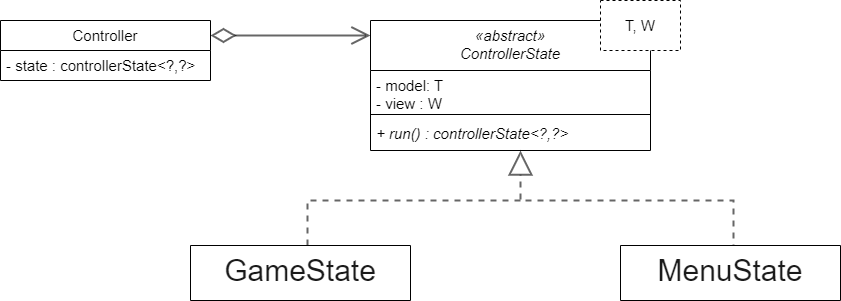

The diagram above was exported from draw.io. Its source (the exported page's mxGraphModel, read from the mxfile embedded in the PNG):
<mxGraphModel dx="868" dy="433" grid="1" gridSize="10" guides="1" tooltips="1" connect="1" arrows="1" fold="1" page="1" pageScale="1" pageWidth="827" pageHeight="1169" math="0" shadow="0">
  <root>
    <mxCell id="0" />
    <mxCell id="1" parent="0" />
    <mxCell id="X1cDtX6s1R29KdKBD5_Y-1" value="Controller" style="swimlane;fontStyle=0;align=center;verticalAlign=top;childLayout=stackLayout;horizontal=1;startSize=30;horizontalStack=0;resizeParent=1;resizeParentMax=0;resizeLast=0;collapsible=1;marginBottom=0;fontSize=15;fontColor=#000000;" vertex="1" parent="1">
      <mxGeometry x="100" y="230" width="210" height="60" as="geometry" />
    </mxCell>
    <mxCell id="X1cDtX6s1R29KdKBD5_Y-2" value="- state : controllerState&lt;?,?&gt;" style="text;strokeColor=none;fillColor=none;align=left;verticalAlign=top;spacingLeft=4;spacingRight=4;overflow=hidden;rotatable=0;points=[[0,0.5],[1,0.5]];portConstraint=eastwest;dashed=1;fontSize=15;fontColor=#000000;" vertex="1" parent="X1cDtX6s1R29KdKBD5_Y-1">
      <mxGeometry y="30" width="210" height="30" as="geometry" />
    </mxCell>
    <mxCell id="X1cDtX6s1R29KdKBD5_Y-5" value="" style="endArrow=diamondThin;startArrow=open;html=1;rounded=0;fontSize=15;fontColor=#000000;endSize=20;strokeWidth=2;opacity=60;jumpStyle=line;jumpSize=20;entryX=1;entryY=0.25;entryDx=0;entryDy=0;startSize=15;startFill=0;endFill=0;" edge="1" parent="1" target="X1cDtX6s1R29KdKBD5_Y-1">
      <mxGeometry width="50" height="50" relative="1" as="geometry">
        <mxPoint x="470" y="245" as="sourcePoint" />
        <mxPoint x="370" y="230" as="targetPoint" />
      </mxGeometry>
    </mxCell>
    <mxCell id="X1cDtX6s1R29KdKBD5_Y-16" value="«abstract»&#10;ControllerState" style="swimlane;fontStyle=2;align=center;verticalAlign=top;childLayout=stackLayout;horizontal=1;startSize=50;horizontalStack=0;resizeParent=1;resizeParentMax=0;resizeLast=0;collapsible=1;marginBottom=0;fontSize=15;fontColor=#000000;" vertex="1" parent="1">
      <mxGeometry x="470" y="230" width="280" height="130" as="geometry" />
    </mxCell>
    <mxCell id="X1cDtX6s1R29KdKBD5_Y-17" value="- model: T&#10;- view : W&#10;" style="text;strokeColor=none;fillColor=none;align=left;verticalAlign=top;spacingLeft=4;spacingRight=4;overflow=hidden;rotatable=0;points=[[0,0.5],[1,0.5]];portConstraint=eastwest;fontSize=15;fontColor=#000000;" vertex="1" parent="X1cDtX6s1R29KdKBD5_Y-16">
      <mxGeometry y="50" width="280" height="40" as="geometry" />
    </mxCell>
    <mxCell id="X1cDtX6s1R29KdKBD5_Y-18" value="" style="line;strokeWidth=1;fillColor=none;align=left;verticalAlign=middle;spacingTop=-1;spacingLeft=3;spacingRight=3;rotatable=0;labelPosition=right;points=[];portConstraint=eastwest;fontSize=15;fontColor=#000000;" vertex="1" parent="X1cDtX6s1R29KdKBD5_Y-16">
      <mxGeometry y="90" width="280" height="8" as="geometry" />
    </mxCell>
    <mxCell id="X1cDtX6s1R29KdKBD5_Y-19" value="+ run() : controllerState&lt;?,?&gt; " style="text;strokeColor=none;fillColor=none;align=left;verticalAlign=top;spacingLeft=4;spacingRight=4;overflow=hidden;rotatable=0;points=[[0,0.5],[1,0.5]];portConstraint=eastwest;fontSize=15;fontColor=#000000;fontStyle=2" vertex="1" parent="X1cDtX6s1R29KdKBD5_Y-16">
      <mxGeometry y="98" width="280" height="32" as="geometry" />
    </mxCell>
    <mxCell id="X1cDtX6s1R29KdKBD5_Y-20" value="T, W" style="rounded=0;whiteSpace=wrap;html=1;fontSize=15;fontColor=#000000;dashed=1;" vertex="1" parent="1">
      <mxGeometry x="700" y="210" width="80" height="50" as="geometry" />
    </mxCell>
    <mxCell id="X1cDtX6s1R29KdKBD5_Y-25" value="GameState" style="swimlane;fontStyle=0;align=center;verticalAlign=top;childLayout=stackLayout;horizontal=1;startSize=55;horizontalStack=0;resizeParent=1;resizeParentMax=0;resizeLast=0;collapsible=1;marginBottom=0;fontSize=30;fontColor=#000000;textOpacity=90;" vertex="1" collapsed="1" parent="1">
      <mxGeometry x="290" y="455" width="220" height="55" as="geometry">
        <mxRectangle x="290" y="455" width="210" height="139" as="alternateBounds" />
      </mxGeometry>
    </mxCell>
    <mxCell id="X1cDtX6s1R29KdKBD5_Y-26" value="+ model: GameModel&#10;+ view : GameView" style="text;strokeColor=none;fillColor=none;align=left;verticalAlign=top;spacingLeft=4;spacingRight=4;overflow=hidden;rotatable=0;points=[[0,0.5],[1,0.5]];portConstraint=eastwest;fontSize=15;fontColor=#000000;" vertex="1" parent="X1cDtX6s1R29KdKBD5_Y-25">
      <mxGeometry y="55" width="210" height="44" as="geometry" />
    </mxCell>
    <mxCell id="X1cDtX6s1R29KdKBD5_Y-27" value="" style="line;strokeWidth=1;fillColor=none;align=left;verticalAlign=middle;spacingTop=-1;spacingLeft=3;spacingRight=3;rotatable=0;labelPosition=right;points=[];portConstraint=eastwest;fontSize=15;fontColor=#000000;" vertex="1" parent="X1cDtX6s1R29KdKBD5_Y-25">
      <mxGeometry y="99" width="210" height="8" as="geometry" />
    </mxCell>
    <mxCell id="X1cDtX6s1R29KdKBD5_Y-28" value="+ run() : controllerState&lt;?,?&gt;" style="text;strokeColor=none;fillColor=none;align=left;verticalAlign=top;spacingLeft=4;spacingRight=4;overflow=hidden;rotatable=0;points=[[0,0.5],[1,0.5]];portConstraint=eastwest;fontSize=15;fontColor=#000000;" vertex="1" parent="X1cDtX6s1R29KdKBD5_Y-25">
      <mxGeometry y="107" width="210" height="32" as="geometry" />
    </mxCell>
    <mxCell id="X1cDtX6s1R29KdKBD5_Y-33" value="" style="endArrow=block;html=1;rounded=0;fontSize=15;fontColor=#000000;startSize=15;endSize=20;strokeWidth=2;opacity=60;jumpStyle=line;jumpSize=20;edgeStyle=orthogonalEdgeStyle;dashed=1;endFill=0;exitX=0.5;exitY=0;exitDx=0;exitDy=0;" edge="1" parent="1" source="X1cDtX6s1R29KdKBD5_Y-48">
      <mxGeometry width="50" height="50" relative="1" as="geometry">
        <mxPoint x="833" y="465" as="sourcePoint" />
        <mxPoint x="620" y="360" as="targetPoint" />
        <Array as="points">
          <mxPoint x="833" y="480" />
          <mxPoint x="833" y="410" />
          <mxPoint x="620" y="410" />
        </Array>
      </mxGeometry>
    </mxCell>
    <mxCell id="X1cDtX6s1R29KdKBD5_Y-34" value="" style="endArrow=none;html=1;rounded=0;fontSize=15;fontColor=#000000;startSize=15;endSize=20;strokeWidth=2;opacity=60;jumpStyle=line;jumpSize=20;edgeStyle=orthogonalEdgeStyle;dashed=1;" edge="1" parent="1" source="X1cDtX6s1R29KdKBD5_Y-25">
      <mxGeometry width="50" height="50" relative="1" as="geometry">
        <mxPoint x="407" y="500" as="sourcePoint" />
        <mxPoint x="620" y="410" as="targetPoint" />
        <Array as="points">
          <mxPoint x="407" y="410" />
        </Array>
      </mxGeometry>
    </mxCell>
    <mxCell id="X1cDtX6s1R29KdKBD5_Y-48" value="MenuState" style="swimlane;fontStyle=0;align=center;verticalAlign=top;childLayout=stackLayout;horizontal=1;startSize=55;horizontalStack=0;resizeParent=1;resizeParentMax=0;resizeLast=0;collapsible=1;marginBottom=0;fontSize=30;fontColor=#000000;textOpacity=90;" vertex="1" collapsed="1" parent="1">
      <mxGeometry x="720" y="455" width="220" height="55" as="geometry">
        <mxRectangle x="290" y="455" width="210" height="139" as="alternateBounds" />
      </mxGeometry>
    </mxCell>
    <mxCell id="X1cDtX6s1R29KdKBD5_Y-49" value="+ model: GameModel&#10;+ view : GameView" style="text;strokeColor=none;fillColor=none;align=left;verticalAlign=top;spacingLeft=4;spacingRight=4;overflow=hidden;rotatable=0;points=[[0,0.5],[1,0.5]];portConstraint=eastwest;fontSize=15;fontColor=#000000;" vertex="1" parent="X1cDtX6s1R29KdKBD5_Y-48">
      <mxGeometry y="55" width="210" height="44" as="geometry" />
    </mxCell>
    <mxCell id="X1cDtX6s1R29KdKBD5_Y-50" value="" style="line;strokeWidth=1;fillColor=none;align=left;verticalAlign=middle;spacingTop=-1;spacingLeft=3;spacingRight=3;rotatable=0;labelPosition=right;points=[];portConstraint=eastwest;fontSize=15;fontColor=#000000;" vertex="1" parent="X1cDtX6s1R29KdKBD5_Y-48">
      <mxGeometry y="99" width="210" height="8" as="geometry" />
    </mxCell>
    <mxCell id="X1cDtX6s1R29KdKBD5_Y-51" value="+ run() : controllerState&lt;?,?&gt;" style="text;strokeColor=none;fillColor=none;align=left;verticalAlign=top;spacingLeft=4;spacingRight=4;overflow=hidden;rotatable=0;points=[[0,0.5],[1,0.5]];portConstraint=eastwest;fontSize=15;fontColor=#000000;" vertex="1" parent="X1cDtX6s1R29KdKBD5_Y-48">
      <mxGeometry y="107" width="210" height="32" as="geometry" />
    </mxCell>
  </root>
</mxGraphModel>